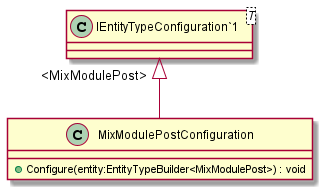

The diagram above was rendered by PlantUML. Its source (embedded in the PNG):
@startuml
class MixModulePostConfiguration {
    + Configure(entity:EntityTypeBuilder<MixModulePost>) : void
}
class "IEntityTypeConfiguration`1"<T> {
}
"IEntityTypeConfiguration`1" "<MixModulePost>" <|-- MixModulePostConfiguration
@enduml